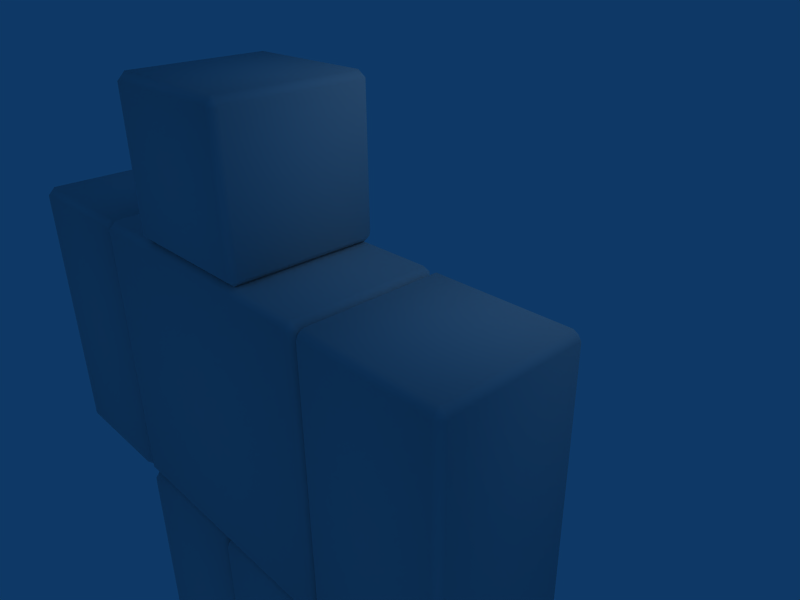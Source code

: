 # Source: avatar.blend  (saved by Blender 2.49.2; exported with 4.5.12 LTS)
import bpy
from mathutils import Matrix  # noqa: F401  (used for matrix-valued properties, if any)

bpy.ops.wm.read_factory_settings(use_empty=True)
scene = bpy.context.scene
scene.name = 'Scene'

# ---- collections
col_collection_1 = bpy.data.collections.new('Collection 1'); scene.collection.children.link(col_collection_1)

# ---- materials (node trees are filled in below, after node groups)
mat_llegmat = bpy.data.materials.new('LLegMat')
mat_llegmat.alpha_threshold = 0.0
mat_llegmat.roughness = 0.5
mat_llegmat.line_color = (0.0, 0.0, 0.0, 1.0)
mat_rlegmat = bpy.data.materials.new('RLegMat')
mat_rlegmat.alpha_threshold = 0.0
mat_rlegmat.roughness = 0.5
mat_rlegmat.line_color = (0.0, 0.0, 0.0, 1.0)
mat_larmmat = bpy.data.materials.new('LArmMat')
mat_larmmat.alpha_threshold = 0.0
mat_larmmat.roughness = 0.5
mat_larmmat.line_color = (0.0, 0.0, 0.0, 1.0)
mat_rarmmat = bpy.data.materials.new('RArmMat')
mat_rarmmat.alpha_threshold = 0.0
mat_rarmmat.roughness = 0.5
mat_rarmmat.line_color = (0.0, 0.0, 0.0, 1.0)
mat_chestmat = bpy.data.materials.new('ChestMat')
mat_chestmat.alpha_threshold = 0.0
mat_chestmat.roughness = 0.5
mat_chestmat.line_color = (0.0, 0.0, 0.0, 1.0)
mat_headmat = bpy.data.materials.new('HeadMat')
mat_headmat.alpha_threshold = 0.0
mat_headmat.roughness = 0.5
mat_headmat.line_color = (0.0, 0.0, 0.0, 1.0)

# ---- material node trees

# ---- world
world_world = bpy.data.worlds.new('World'); scene.world = world_world
world_world.color = (0.05656, 0.2208, 0.4)
world_world.use_sun_shadow = False
world_world.sun_shadow_jitter_overblur = 0.0
world_world.cycles.sampling_method = 'MANUAL'
world_world.cycles.sample_map_resolution = 256

# ---- cameras
cam_camera = bpy.data.cameras.new('Camera')
cam_camera.passepartout_alpha = 0.2
cam_camera.clip_end = 100.0
cam_camera.lens = 35.0
cam_camera.ortho_scale = 7.314
cam_camera.show_passepartout = False
cam_camera.show_safe_areas = True
cam_camera.dof.focus_distance = 0.0
cam_camera.dof.aperture_fstop = 128.0

# ---- lights
light_spot = bpy.data.lights.new('Spot', 'POINT')
light_spot.transmission_factor = 0.0
light_spot.cutoff_distance = 30.0
light_spot.energy = 100.0
light_spot.shadow_buffer_clip_start = 1.001
light_spot.shadow_soft_size = 1.0
light_spot.shadow_maximum_resolution = 0.006
light_spot.use_absolute_resolution = True
light_spot.cycles.use_multiple_importance_sampling = False

# ---- meshes
me_llegmat = bpy.data.meshes.new('LLegMat')
me_llegmat.from_pydata([(0.9, 0.9, -1.0), (0.9, -2.9, -1.0), (-0.9, -2.9, -1.0), (-0.9, 0.9, -1.0), (0.9, 0.9, 1.0), (-0.9, 0.9, 1.0), (-0.9, -2.9, 1.0), (0.9, -2.9, 1.0), (1.0, 0.9, -0.9), (1.0, 0.9, 0.9), (1.0, -2.9, 0.9), (1.0, -2.9, -0.9), (0.9, -3.0, -0.9), (0.9, -3.0, 0.9), (-0.9, -3.0, 0.9), (-0.9, -3.0, -0.9), (-1.0, -2.9, -0.9), (-1.0, -2.9, 0.9), (-1.0, 0.9, 0.9), (-1.0, 0.9, -0.9), (0.9, 1.0, 0.9), (0.9, 1.0, -0.9), (-0.9, 1.0, -0.9), (-0.9, 1.0, 0.9)], [], [(0, 1, 2, 3), (6, 7, 4, 5), (10, 11, 8, 9), (14, 15, 12, 13), (18, 19, 16, 17), (22, 23, 20, 21), (0, 8, 11, 1), (15, 2, 1, 12), (21, 0, 3, 22), (19, 3, 2, 16), (23, 5, 4, 20), (5, 18, 17, 6), (7, 10, 9, 4), (6, 14, 13, 7), (20, 9, 8, 21), (10, 13, 12, 11), (14, 17, 16, 15), (18, 23, 22, 19), (0, 21, 8), (1, 11, 12), (2, 15, 16), (3, 19, 22), (4, 9, 20), (7, 13, 10), (6, 17, 14), (5, 23, 18)])
me_llegmat.polygons.foreach_set('use_smooth', [True] * 26)
me_llegmat.materials.append(mat_llegmat)
me_llegmat.use_remesh_preserve_volume = False
me_llegmat.use_remesh_preserve_attributes = False
me_llegmat.use_mirror_vertex_groups = False
me_llegmat.update()
me_rlegmat = bpy.data.meshes.new('RLegMat')
me_rlegmat.from_pydata([(0.9, 0.9, -1.0), (0.9, -2.9, -1.0), (-0.9, -2.9, -1.0), (-0.9, 0.9, -1.0), (0.9, 0.9, 1.0), (-0.9, 0.9, 1.0), (-0.9, -2.9, 1.0), (0.9, -2.9, 1.0), (1.0, 0.9, -0.9), (1.0, 0.9, 0.9), (1.0, -2.9, 0.9), (1.0, -2.9, -0.9), (0.9, -3.0, -0.9), (0.9, -3.0, 0.9), (-0.9, -3.0, 0.9), (-0.9, -3.0, -0.9), (-1.0, -2.9, -0.9), (-1.0, -2.9, 0.9), (-1.0, 0.9, 0.9), (-1.0, 0.9, -0.9), (0.9, 1.0, 0.9), (0.9, 1.0, -0.9), (-0.9, 1.0, -0.9), (-0.9, 1.0, 0.9)], [], [(0, 1, 2, 3), (6, 7, 4, 5), (10, 11, 8, 9), (14, 15, 12, 13), (18, 19, 16, 17), (22, 23, 20, 21), (0, 8, 11, 1), (15, 2, 1, 12), (21, 0, 3, 22), (19, 3, 2, 16), (23, 5, 4, 20), (5, 18, 17, 6), (7, 10, 9, 4), (6, 14, 13, 7), (20, 9, 8, 21), (10, 13, 12, 11), (14, 17, 16, 15), (18, 23, 22, 19), (0, 21, 8), (1, 11, 12), (2, 15, 16), (3, 19, 22), (4, 9, 20), (7, 13, 10), (6, 17, 14), (5, 23, 18)])
me_rlegmat.polygons.foreach_set('use_smooth', [True] * 26)
me_rlegmat.materials.append(mat_rlegmat)
me_rlegmat.use_remesh_preserve_volume = False
me_rlegmat.use_remesh_preserve_attributes = False
me_rlegmat.use_mirror_vertex_groups = False
me_rlegmat.update()
me_larmmat = bpy.data.meshes.new('LArmMat')
me_larmmat.from_pydata([(0.9, 0.9, -1.0), (0.9, -2.9, -1.0), (-0.9, -2.9, -1.0), (-0.9, 0.9, -1.0), (0.9, 0.9, 1.0), (-0.9, 0.9, 1.0), (-0.9, -2.9, 1.0), (0.9, -2.9, 1.0), (1.0, 0.9, -0.9), (1.0, 0.9, 0.9), (1.0, -2.9, 0.9), (1.0, -2.9, -0.9), (0.9, -3.0, -0.9), (0.9, -3.0, 0.9), (-0.9, -3.0, 0.9), (-0.9, -3.0, -0.9), (-1.0, -2.9, -0.9), (-1.0, -2.9, 0.9), (-1.0, 0.9, 0.9), (-1.0, 0.9, -0.9), (0.9, 1.0, 0.9), (0.9, 1.0, -0.9), (-0.9, 1.0, -0.9), (-0.9, 1.0, 0.9)], [], [(0, 1, 2, 3), (6, 7, 4, 5), (10, 11, 8, 9), (14, 15, 12, 13), (18, 19, 16, 17), (22, 23, 20, 21), (0, 8, 11, 1), (15, 2, 1, 12), (21, 0, 3, 22), (19, 3, 2, 16), (23, 5, 4, 20), (5, 18, 17, 6), (7, 10, 9, 4), (6, 14, 13, 7), (20, 9, 8, 21), (10, 13, 12, 11), (14, 17, 16, 15), (18, 23, 22, 19), (0, 21, 8), (1, 11, 12), (2, 15, 16), (3, 19, 22), (4, 9, 20), (7, 13, 10), (6, 17, 14), (5, 23, 18)])
me_larmmat.polygons.foreach_set('use_smooth', [True] * 26)
me_larmmat.materials.append(mat_larmmat)
me_larmmat.use_remesh_preserve_volume = False
me_larmmat.use_remesh_preserve_attributes = False
me_larmmat.use_mirror_vertex_groups = False
me_larmmat.update()
me_rarmmat = bpy.data.meshes.new('RArmMat')
me_rarmmat.from_pydata([(-2.1, -0.1, -1.0), (-2.1, -3.9, -1.0), (-3.9, -3.9, -1.0), (-3.9, -0.1, -1.0), (-2.1, -0.1, 1.0), (-3.9, -0.1, 1.0), (-3.9, -3.9, 1.0), (-2.1, -3.9, 1.0), (-2.0, -0.1, -0.9), (-2.0, -0.1, 0.9), (-2.0, -3.9, 0.9), (-2.0, -3.9, -0.9), (-2.1, -4.0, -0.9), (-2.1, -4.0, 0.9), (-3.9, -4.0, 0.9), (-3.9, -4.0, -0.9), (-4.0, -3.9, -0.9), (-4.0, -3.9, 0.9), (-4.0, -0.1, 0.9), (-4.0, -0.1, -0.9), (-2.1, -4.858e-07, 0.9), (-2.1, -6.258e-08, -0.9), (-3.9, 3.189e-07, -0.9), (-3.9, -8.941e-09, 0.9)], [], [(0, 1, 2, 3), (6, 7, 4, 5), (10, 11, 8, 9), (14, 15, 12, 13), (18, 19, 16, 17), (22, 23, 20, 21), (0, 8, 11, 1), (15, 2, 1, 12), (21, 0, 3, 22), (19, 3, 2, 16), (23, 5, 4, 20), (5, 18, 17, 6), (7, 10, 9, 4), (6, 14, 13, 7), (20, 9, 8, 21), (10, 13, 12, 11), (14, 17, 16, 15), (18, 23, 22, 19), (0, 21, 8), (1, 11, 12), (2, 15, 16), (3, 19, 22), (4, 9, 20), (7, 13, 10), (6, 17, 14), (5, 23, 18)])
me_rarmmat.polygons.foreach_set('use_smooth', [True] * 26)
me_rarmmat.materials.append(mat_rarmmat)
me_rarmmat.use_remesh_preserve_volume = False
me_rarmmat.use_remesh_preserve_attributes = False
me_rarmmat.use_mirror_vertex_groups = False
me_rarmmat.update()
me_chestmat = bpy.data.meshes.new('ChestMat')
me_chestmat.from_pydata([(1.9, 0.9, -1.0), (1.9, -2.9, -1.0), (-1.9, -2.9, -1.0), (-1.9, 0.9, -1.0), (1.9, 0.9, 1.0), (-1.9, 0.9, 1.0), (-1.9, -2.9, 1.0), (1.9, -2.9, 1.0), (2.0, 0.9, -0.9), (2.0, 0.9, 0.9), (2.0, -2.9, 0.9), (2.0, -2.9, -0.9), (1.9, -3.0, -0.9), (1.9, -3.0, 0.9), (-1.9, -3.0, 0.9), (-1.9, -3.0, -0.9), (-2.0, -2.9, -0.9), (-2.0, -2.9, 0.9), (-2.0, 0.9, 0.9), (-2.0, 0.9, -0.9), (1.9, 1.0, 0.9), (1.9, 1.0, -0.9), (-1.9, 1.0, -0.9), (-1.9, 1.0, 0.9)], [], [(0, 1, 2, 3), (6, 7, 4, 5), (10, 11, 8, 9), (14, 15, 12, 13), (18, 19, 16, 17), (22, 23, 20, 21), (0, 8, 11, 1), (15, 2, 1, 12), (21, 0, 3, 22), (19, 3, 2, 16), (23, 5, 4, 20), (5, 18, 17, 6), (7, 10, 9, 4), (6, 14, 13, 7), (20, 9, 8, 21), (10, 13, 12, 11), (14, 17, 16, 15), (18, 23, 22, 19), (0, 21, 8), (1, 11, 12), (2, 15, 16), (3, 19, 22), (4, 9, 20), (7, 13, 10), (6, 17, 14), (5, 23, 18)])
me_chestmat.polygons.foreach_set('use_smooth', [True] * 26)
me_chestmat.materials.append(mat_chestmat)
me_chestmat.use_remesh_preserve_volume = False
me_chestmat.use_remesh_preserve_attributes = False
me_chestmat.use_mirror_vertex_groups = False
me_chestmat.update()
me_headmat = bpy.data.meshes.new('HeadMat')
me_headmat.from_pydata([(0.9, 0.9, -1.0), (0.9, -0.9, -1.0), (-0.9, -0.9, -1.0), (-0.9, 0.9, -1.0), (0.9, 0.9, 1.0), (-0.9, 0.9, 1.0), (-0.9, -0.9, 1.0), (0.9, -0.9, 1.0), (1.0, 0.9, -0.9), (1.0, 0.9, 0.9), (1.0, -0.9, 0.9), (1.0, -0.9, -0.9), (0.9, -1.0, -0.9), (0.9, -1.0, 0.9), (-0.9, -1.0, 0.9), (-0.9, -1.0, -0.9), (-1.0, -0.9, -0.9), (-1.0, -0.9, 0.9), (-1.0, 0.9, 0.9), (-1.0, 0.9, -0.9), (0.9, 1.0, 0.9), (0.9, 1.0, -0.9), (-0.9, 1.0, -0.9), (-0.9, 1.0, 0.9)], [], [(0, 1, 2, 3), (6, 7, 4, 5), (10, 11, 8, 9), (14, 15, 12, 13), (18, 19, 16, 17), (22, 23, 20, 21), (0, 8, 11, 1), (15, 2, 1, 12), (21, 0, 3, 22), (19, 3, 2, 16), (23, 5, 4, 20), (5, 18, 17, 6), (7, 10, 9, 4), (6, 14, 13, 7), (20, 9, 8, 21), (10, 13, 12, 11), (14, 17, 16, 15), (18, 23, 22, 19), (0, 21, 8), (1, 11, 12), (2, 15, 16), (3, 19, 22), (4, 9, 20), (7, 13, 10), (6, 17, 14), (5, 23, 18)])
me_headmat.polygons.foreach_set('use_smooth', [True] * 26)
me_headmat.materials.append(mat_headmat)
me_headmat.use_remesh_preserve_volume = False
me_headmat.use_remesh_preserve_attributes = False
me_headmat.use_mirror_vertex_groups = False
me_headmat.update()

# ---- objects
ob_lleg = bpy.data.objects.new('LLeg', me_llegmat)
ob_rleg = bpy.data.objects.new('RLeg', me_rlegmat)
ob_larm = bpy.data.objects.new('LArm', me_larmmat)
ob_rarm = bpy.data.objects.new('RArm', me_rarmmat)
ob_chest = bpy.data.objects.new('Chest', me_chestmat)
ob_head = bpy.data.objects.new('Head', me_headmat)
ob_lamp = bpy.data.objects.new('Lamp', light_spot)
ob_camera = bpy.data.objects.new('Camera', cam_camera)

# ---- transforms, parenting, visibility, modifiers, constraints
ob_lleg.location = (1.0, -1.845, -3.172)
ob_lleg.rotation_euler = (1.571, 6.283, -1.192e-07)
ob_lleg.lock_rotations_4d = False
ob_lleg.empty_display_type = 'ARROWS'
ob_lleg.lineart.crease_threshold = 0.0
ob_rleg.location = (-1.0, -1.845, -3.172)
ob_rleg.rotation_euler = (1.571, 6.283, -1.192e-07)
ob_rleg.lock_rotations_4d = False
ob_rleg.empty_display_type = 'ARROWS'
ob_rleg.lineart.crease_threshold = 0.0
ob_larm.location = (3.0, -1.845, 0.8275)
ob_larm.rotation_euler = (1.571, 6.283, -1.192e-07)
ob_larm.lock_rotations_4d = False
ob_larm.empty_display_type = 'ARROWS'
ob_larm.lineart.crease_threshold = 0.0
ob_rarm.location = (-4.172e-07, -1.845, 1.828)
ob_rarm.rotation_euler = (1.571, 6.283, -1.192e-07)
ob_rarm.lock_rotations_4d = False
ob_rarm.empty_display_type = 'ARROWS'
ob_rarm.lineart.crease_threshold = 0.0
ob_chest.location = (-1.49e-07, -1.845, 0.845)
ob_chest.rotation_euler = (1.571, 6.283, -1.192e-07)
ob_chest.lock_rotations_4d = False
ob_chest.empty_display_type = 'ARROWS'
ob_chest.lineart.crease_threshold = 0.0
ob_head.location = (-4.47e-07, -1.845, 2.845)
ob_head.rotation_euler = (1.571, 6.283, -1.192e-07)
ob_head.lock_rotations_4d = False
ob_head.empty_display_type = 'ARROWS'
ob_head.color = (0.0, 0.0, 0.0, 1.0)
ob_head.lineart.crease_threshold = 0.0
ob_lamp.location = (4.076, 1.005, 5.904)
ob_lamp.rotation_euler = (0.6503, 0.05522, 1.866)
ob_lamp.lock_rotations_4d = False
ob_lamp.empty_display_type = 'ARROWS'
ob_lamp.color = (0.0, 0.0, 0.0, 0.0)
ob_lamp.lineart.crease_threshold = 0.0
ob_camera.location = (7.481, -6.508, 5.344)
ob_camera.rotation_euler = (1.109, 0.01082, 0.8149)
ob_camera.lock_rotations_4d = False
ob_camera.empty_display_type = 'ARROWS'
ob_camera.color = (0.0, 0.0, 0.0, 0.0)
ob_camera.display_type = 'WIRE'
ob_camera.lineart.crease_threshold = 0.0

# ---- collection membership
col_collection_1.objects.link(ob_lleg)
col_collection_1.objects.link(ob_rleg)
col_collection_1.objects.link(ob_larm)
col_collection_1.objects.link(ob_rarm)
col_collection_1.objects.link(ob_chest)
col_collection_1.objects.link(ob_head)
col_collection_1.objects.link(ob_lamp)
col_collection_1.objects.link(ob_camera)

# ---- scene / render settings (as saved in the file)
scene.camera = ob_camera
scene.frame_start = 1; scene.frame_end = 250; scene.frame_set(1)
scene.render.engine = 'BLENDER_EEVEE_NEXT'
scene.render.image_settings.file_format = 'JPEG'
scene.render.image_settings.color_mode = 'RGB'
scene.render.image_settings.compression = 90
scene.render.resolution_x = 800
scene.render.resolution_y = 600
scene.render.pixel_aspect_x = 100.0
scene.render.pixel_aspect_y = 100.0
scene.render.fps = 25
scene.render.dither_intensity = 0.0
scene.render.use_compositing = False
scene.render.use_sequencer = False
scene.render.bake_margin = 2
scene.render.bake_bias = 0.0
scene.render.use_stamp_time = False
scene.render.use_stamp_date = False
scene.render.use_stamp_frame = False
scene.render.use_stamp_camera = False
scene.render.use_stamp_scene = False
scene.render.use_stamp_filename = False
scene.render.use_stamp_render_time = False
scene.render.stamp_font_size = 0
scene.cycles.use_denoising = False
scene.cycles.samples = 10
scene.cycles.sampling_pattern = 'TABULATED_SOBOL'
scene.cycles.light_sampling_threshold = 0.0
scene.cycles.use_adaptive_sampling = False
scene.cycles.use_light_tree = False
scene.cycles.blur_glossy = 0.0
scene.cycles.volume_bounces = 1
scene.cycles.pixel_filter_type = 'GAUSSIAN'
scene.cycles.sample_clamp_indirect = 0.0
scene.view_settings.view_transform = 'Raw'
bpy.context.view_layer.update()
